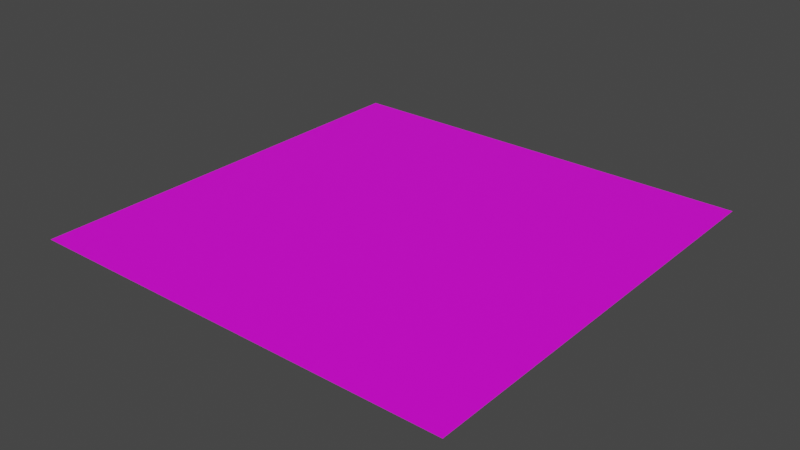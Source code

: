 # Source: grid.blend  (saved by Blender 3.6.13; exported with 4.5.12 LTS)
import bpy
from mathutils import Matrix  # noqa: F401  (used for matrix-valued properties, if any)

bpy.ops.wm.read_factory_settings(use_empty=True)
scene = bpy.context.scene
scene.name = 'Scene'

# ---- collections
col_collection = bpy.data.collections.new('Collection'); scene.collection.children.link(col_collection)

# ---- images (referenced by path relative to the original .blend; pixels are not part of the script)
import os
ASSET_DIR = os.environ.get("B2B_ASSET_DIR", "")  # directory of the original .blend (textures are referenced by path, not embedded)
HERE = os.path.dirname(os.path.abspath(__file__))  # packed textures are extracted next to this script under _unpacked/

def load_image(name, relpath, width, height, colorspace="sRGB"):
    """Load a texture the original file referenced (path relative to the .blend, or extracted next to this script)."""
    p = next((c for c in (os.path.join(HERE, relpath), os.path.join(ASSET_DIR, relpath)) if relpath and os.path.exists(c)), "")
    if p:
        img = bpy.data.images.load(p, check_existing=True)
        img.name = name
    else:  # same state as the original file: an image datablock whose file is absent (Cycles renders it pink)
        img = bpy.data.images.new(name, width, height)
        img.source = "FILE"
        img.filepath = "//" + (relpath or name)
    img.colorspace_settings.name = colorspace
    return img
img_grid_png = load_image('grid.png', 'grid.png', 1024, 1024, 'sRGB')

# ---- materials (node trees are filled in below, after node groups)
mat_grid_001 = bpy.data.materials.new('grid.001')
mat_grid_001.use_transparent_shadow = False
mat_grid_001.preview_render_type = 'FLAT'
mat_material_001 = bpy.data.materials.new('Material.001')
mat_material_001.use_transparent_shadow = False

# ---- material node trees
mat_grid_001.use_nodes = True; mat_grid_001.node_tree.nodes.clear()
_N = mat_grid_001.node_tree.nodes; _L = mat_grid_001.node_tree.links
n0 = _N.new('ShaderNodeBsdfPrincipled'); n0.name = 'Principled BSDF'; n0.location = (10, 300)
n0.distribution = 'GGX'
n0.subsurface_method = 'RANDOM_WALK_SKIN'
n0.inputs[3].default_value = 1.45
n0.inputs[27].default_value = (0.0, 0.0, 0.0, 1.0)
n0.inputs[28].default_value = 1.0
n1 = _N.new('ShaderNodeOutputMaterial'); n1.name = 'Material Output'; n1.location = (300, 300)
n2 = _N.new('ShaderNodeTexImage'); n2.name = 'Image Texture'; n2.location = (-280, 278)
n2.image = img_grid_png
_L.new(n0.outputs[0], n1.inputs[0])
_L.new(n2.outputs[0], n0.inputs[0])
n1.is_active_output = True
mat_material_001.use_nodes = True; mat_material_001.node_tree.nodes.clear()
_N = mat_material_001.node_tree.nodes; _L = mat_material_001.node_tree.links
n0 = _N.new('ShaderNodeBsdfPrincipled'); n0.name = 'Principled BSDF'; n0.location = (10, 300)
n0.distribution = 'GGX'
n0.subsurface_method = 'RANDOM_WALK_SKIN'
n0.inputs[3].default_value = 1.45
n0.inputs[27].default_value = (0.0, 0.0, 0.0, 1.0)
n0.inputs[28].default_value = 1.0
n1 = _N.new('ShaderNodeOutputMaterial'); n1.name = 'Material Output'; n1.location = (300, 300)
_L.new(n0.outputs[0], n1.inputs[0])
n1.is_active_output = True

# ---- world
world_world = bpy.data.worlds.new('World'); scene.world = world_world
world_world.use_nodes = True; world_world.node_tree.nodes.clear()
_N = world_world.node_tree.nodes; _L = world_world.node_tree.links
n0 = _N.new('ShaderNodeOutputWorld'); n0.name = 'World Output'; n0.location = (300, 300)
n1 = _N.new('ShaderNodeBackground'); n1.name = 'Background'; n1.location = (10, 300)
n1.inputs[0].default_value = (0.05088, 0.05088, 0.05088, 1.0)
_L.new(n1.outputs[0], n0.inputs[0])
n0.is_active_output = True
world_world.color = (0.05088, 0.05088, 0.05088)
world_world.use_sun_shadow = False
world_world.sun_shadow_jitter_overblur = 0.0

# ---- meshes
me_grid = bpy.data.meshes.new('Grid')
me_grid.from_pydata([(-0.996, -0.996, 0.0), (-0.7968, -0.996, 0.0), (-0.5976, -0.996, 0.0), (-0.3984, -0.996, 0.0), (-0.1992, -0.996, 0.0), (0.0, -0.996, 0.0), (0.1992, -0.996, 0.0), (0.3984, -0.996, 0.0), (0.5976, -0.996, 0.0), (0.7968, -0.996, 0.0), (0.996, -0.996, 0.0), (-0.996, -0.7968, 0.0), (-0.7968, -0.7968, 0.0), (-0.5976, -0.7968, 0.0), (-0.3984, -0.7968, 0.0), (-0.1992, -0.7968, 0.0), (0.0, -0.7968, 0.0), (0.1992, -0.7968, 0.0), (0.3984, -0.7968, 0.0), (0.5976, -0.7968, 0.0), (0.7968, -0.7968, 0.0), (0.996, -0.7968, 0.0), (-0.996, -0.5976, 0.0), (-0.7968, -0.5976, 0.0), (-0.5976, -0.5976, 0.0), (-0.3984, -0.5976, 0.0), (-0.1992, -0.5976, 0.0), (0.0, -0.5976, 0.0), (0.1992, -0.5976, 0.0), (0.3984, -0.5976, 0.0), (0.5976, -0.5976, 0.0), (0.7968, -0.5976, 0.0), (0.996, -0.5976, 0.0), (-0.996, -0.3984, 0.0), (-0.7968, -0.3984, 0.0), (-0.5976, -0.3984, 0.0), (-0.3984, -0.3984, 0.0), (-0.1992, -0.3984, 0.0), (0.0, -0.3984, 0.0), (0.1992, -0.3984, 0.0), (0.3984, -0.3984, 0.0), (0.5976, -0.3984, 0.0), (0.7968, -0.3984, 0.0), (0.996, -0.3984, 0.0), (-0.996, -0.1992, 0.0), (-0.7968, -0.1992, 0.0), (-0.5976, -0.1992, 0.0), (-0.3984, -0.1992, 0.0), (-0.1992, -0.1992, 0.0), (0.0, -0.1992, 0.0), (0.1992, -0.1992, 0.0), (0.3984, -0.1992, 0.0), (0.5976, -0.1992, 0.0), (0.7968, -0.1992, 0.0), (0.996, -0.1992, 0.0), (-0.996, 0.0, 0.0), (-0.7968, 0.0, 0.0), (-0.5976, 0.0, 0.0), (-0.3984, 0.0, 0.0), (-0.1992, 0.0, 0.0), (0.0, 0.0, 0.0), (0.1992, 0.0, 0.0), (0.3984, 0.0, 0.0), (0.5976, 0.0, 0.0), (0.7968, 0.0, 0.0), (0.996, 0.0, 0.0), (-0.996, 0.1992, 0.0), (-0.7968, 0.1992, 0.0), (-0.5976, 0.1992, 0.0), (-0.3984, 0.1992, 0.0), (-0.1992, 0.1992, 0.0), (0.0, 0.1992, 0.0), (0.1992, 0.1992, 0.0), (0.3984, 0.1992, 0.0), (0.5976, 0.1992, 0.0), (0.7968, 0.1992, 0.0), (0.996, 0.1992, 0.0), (-0.996, 0.3984, 0.0), (-0.7968, 0.3984, 0.0), (-0.5976, 0.3984, 0.0), (-0.3984, 0.3984, 0.0), (-0.1992, 0.3984, 0.0), (0.0, 0.3984, 0.0), (0.1992, 0.3984, 0.0), (0.3984, 0.3984, 0.0), (0.5976, 0.3984, 0.0), (0.7968, 0.3984, 0.0), (0.996, 0.3984, 0.0), (-0.996, 0.5976, 0.0), (-0.7968, 0.5976, 0.0), (-0.5976, 0.5976, 0.0), (-0.3984, 0.5976, 0.0), (-0.1992, 0.5976, 0.0), (0.0, 0.5976, 0.0), (0.1992, 0.5976, 0.0), (0.3984, 0.5976, 0.0), (0.5976, 0.5976, 0.0), (0.7968, 0.5976, 0.0), (0.996, 0.5976, 0.0), (-0.996, 0.7968, 0.0), (-0.7968, 0.7968, 0.0), (-0.5976, 0.7968, 0.0), (-0.3984, 0.7968, 0.0), (-0.1992, 0.7968, 0.0), (0.0, 0.7968, 0.0), (0.1992, 0.7968, 0.0), (0.3984, 0.7968, 0.0), (0.5976, 0.7968, 0.0), (0.7968, 0.7968, 0.0), (0.996, 0.7968, 0.0), (-0.996, 0.996, 0.0), (-0.7968, 0.996, 0.0), (-0.5976, 0.996, 0.0), (-0.3984, 0.996, 0.0), (-0.1992, 0.996, 0.0), (0.0, 0.996, 0.0), (0.1992, 0.996, 0.0), (0.3984, 0.996, 0.0), (0.5976, 0.996, 0.0), (0.7968, 0.996, 0.0), (0.996, 0.996, 0.0)], [], [(1, 11, 0), (2, 12, 1), (3, 13, 2), (4, 14, 3), (5, 15, 4), (6, 16, 5), (7, 17, 6), (8, 18, 7), (9, 19, 8), (10, 20, 9), (12, 22, 11), (13, 23, 12), (14, 24, 13), (15, 25, 14), (16, 26, 15), (17, 27, 16), (18, 28, 17), (19, 29, 18), (20, 30, 19), (21, 31, 20), (23, 33, 22), (24, 34, 23), (25, 35, 24), (26, 36, 25), (27, 37, 26), (28, 38, 27), (29, 39, 28), (30, 40, 29), (31, 41, 30), (32, 42, 31), (34, 44, 33), (35, 45, 34), (36, 46, 35), (37, 47, 36), (38, 48, 37), (39, 49, 38), (40, 50, 39), (41, 51, 40), (42, 52, 41), (43, 53, 42), (45, 55, 44), (46, 56, 45), (47, 57, 46), (48, 58, 47), (49, 59, 48), (50, 60, 49), (51, 61, 50), (52, 62, 51), (53, 63, 52), (54, 64, 53), (56, 66, 55), (57, 67, 56), (58, 68, 57), (59, 69, 58), (60, 70, 59), (61, 71, 60), (62, 72, 61), (63, 73, 62), (64, 74, 63), (65, 75, 64), (67, 77, 66), (68, 78, 67), (69, 79, 68), (70, 80, 69), (71, 81, 70), (72, 82, 71), (73, 83, 72), (74, 84, 73), (75, 85, 74), (76, 86, 75), (78, 88, 77), (79, 89, 78), (80, 90, 79), (81, 91, 80), (82, 92, 81), (83, 93, 82), (84, 94, 83), (85, 95, 84), (86, 96, 85), (87, 97, 86), (89, 99, 88), (90, 100, 89), (91, 101, 90), (92, 102, 91), (93, 103, 92), (94, 104, 93), (95, 105, 94), (96, 106, 95), (97, 107, 96), (98, 108, 97), (100, 110, 99), (101, 111, 100), (102, 112, 101), (103, 113, 102), (104, 114, 103), (105, 115, 104), (106, 116, 105), (107, 117, 106), (108, 118, 107), (109, 119, 108), (1, 12, 11), (2, 13, 12), (3, 14, 13), (4, 15, 14), (5, 16, 15), (6, 17, 16), (7, 18, 17), (8, 19, 18), (9, 20, 19), (10, 21, 20), (12, 23, 22), (13, 24, 23), (14, 25, 24), (15, 26, 25), (16, 27, 26), (17, 28, 27), (18, 29, 28), (19, 30, 29), (20, 31, 30), (21, 32, 31), (23, 34, 33), (24, 35, 34), (25, 36, 35), (26, 37, 36), (27, 38, 37), (28, 39, 38), (29, 40, 39), (30, 41, 40), (31, 42, 41), (32, 43, 42), (34, 45, 44), (35, 46, 45), (36, 47, 46), (37, 48, 47), (38, 49, 48), (39, 50, 49), (40, 51, 50), (41, 52, 51), (42, 53, 52), (43, 54, 53), (45, 56, 55), (46, 57, 56), (47, 58, 57), (48, 59, 58), (49, 60, 59), (50, 61, 60), (51, 62, 61), (52, 63, 62), (53, 64, 63), (54, 65, 64), (56, 67, 66), (57, 68, 67), (58, 69, 68), (59, 70, 69), (60, 71, 70), (61, 72, 71), (62, 73, 72), (63, 74, 73), (64, 75, 74), (65, 76, 75), (67, 78, 77), (68, 79, 78), (69, 80, 79), (70, 81, 80), (71, 82, 81), (72, 83, 82), (73, 84, 83), (74, 85, 84), (75, 86, 85), (76, 87, 86), (78, 89, 88), (79, 90, 89), (80, 91, 90), (81, 92, 91), (82, 93, 92), (83, 94, 93), (84, 95, 94), (85, 96, 95), (86, 97, 96), (87, 98, 97), (89, 100, 99), (90, 101, 100), (91, 102, 101), (92, 103, 102), (93, 104, 103), (94, 105, 104), (95, 106, 105), (96, 107, 106), (97, 108, 107), (98, 109, 108), (100, 111, 110), (101, 112, 111), (102, 113, 112), (103, 114, 113), (104, 115, 114), (105, 116, 115), (106, 117, 116), (107, 118, 117), (108, 119, 118), (109, 120, 119)])
_uv = me_grid.uv_layers.new(name='UVMap')
_uv.uv.foreach_set('vector', [0.1, 0.0, 0.0, 0.1, 0.0, 0.0, 0.2, 0.0, 0.1, 0.1, 0.1, 0.0, 0.3, 0.0, 0.2, 0.1, 0.2, 0.0, 0.4, 0.0, 0.3, 0.1, 0.3, 0.0, 0.5, 0.0, 0.4, 0.1, 0.4, 0.0, 0.6, 0.0, 0.5, 0.1, 0.5, 0.0, 0.7, 0.0, 0.6, 0.1, 0.6, 0.0, 0.8, 0.0, 0.7, 0.1, 0.7, 0.0, 0.9, 0.0, 0.8, 0.1, 0.8, 0.0, 1.0, 0.0, 0.9, 0.1, 0.9, 0.0, 0.1, 0.1, 0.0, 0.2, 0.0, 0.1, 0.2, 0.1, 0.1, 0.2, 0.1, 0.1, 0.3, 0.1, 0.2, 0.2, 0.2, 0.1, 0.4, 0.1, 0.3, 0.2, 0.3, 0.1, 0.5, 0.1, 0.4, 0.2, 0.4, 0.1, 0.6, 0.1, 0.5, 0.2, 0.5, 0.1, 0.7, 0.1, 0.6, 0.2, 0.6, 0.1, 0.8, 0.1, 0.7, 0.2, 0.7, 0.1, 0.9, 0.1, 0.8, 0.2, 0.8, 0.1, 1.0, 0.1, 0.9, 0.2, 0.9, 0.1, 0.1, 0.2, 0.0, 0.3, 0.0, 0.2, 0.2, 0.2, 0.1, 0.3, 0.1, 0.2, 0.3, 0.2, 0.2, 0.3, 0.2, 0.2, 0.4, 0.2, 0.3, 0.3, 0.3, 0.2, 0.5, 0.2, 0.4, 0.3, 0.4, 0.2, 0.6, 0.2, 0.5, 0.3, 0.5, 0.2, 0.7, 0.2, 0.6, 0.3, 0.6, 0.2, 0.8, 0.2, 0.7, 0.3, 0.7, 0.2, 0.9, 0.2, 0.8, 0.3, 0.8, 0.2, 1.0, 0.2, 0.9, 0.3, 0.9, 0.2, 0.1, 0.3, 0.0, 0.4, 0.0, 0.3, 0.2, 0.3, 0.1, 0.4, 0.1, 0.3, 0.3, 0.3, 0.2, 0.4, 0.2, 0.3, 0.4, 0.3, 0.3, 0.4, 0.3, 0.3, 0.5, 0.3, 0.4, 0.4, 0.4, 0.3, 0.6, 0.3, 0.5, 0.4, 0.5, 0.3, 0.7, 0.3, 0.6, 0.4, 0.6, 0.3, 0.8, 0.3, 0.7, 0.4, 0.7, 0.3, 0.9, 0.3, 0.8, 0.4, 0.8, 0.3, 1.0, 0.3, 0.9, 0.4, 0.9, 0.3, 0.1, 0.4, 0.0, 0.5, 0.0, 0.4, 0.2, 0.4, 0.1, 0.5, 0.1, 0.4, 0.3, 0.4, 0.2, 0.5, 0.2, 0.4, 0.4, 0.4, 0.3, 0.5, 0.3, 0.4, 0.5, 0.4, 0.4, 0.5, 0.4, 0.4, 0.6, 0.4, 0.5, 0.5, 0.5, 0.4, 0.7, 0.4, 0.6, 0.5, 0.6, 0.4, 0.8, 0.4, 0.7, 0.5, 0.7, 0.4, 0.9, 0.4, 0.8, 0.5, 0.8, 0.4, 1.0, 0.4, 0.9, 0.5, 0.9, 0.4, 0.1, 0.5, 0.0, 0.6, 0.0, 0.5, 0.2, 0.5, 0.1, 0.6, 0.1, 0.5, 0.3, 0.5, 0.2, 0.6, 0.2, 0.5, 0.4, 0.5, 0.3, 0.6, 0.3, 0.5, 0.5, 0.5, 0.4, 0.6, 0.4, 0.5, 0.6, 0.5, 0.5, 0.6, 0.5, 0.5, 0.7, 0.5, 0.6, 0.6, 0.6, 0.5, 0.8, 0.5, 0.7, 0.6, 0.7, 0.5, 0.9, 0.5, 0.8, 0.6, 0.8, 0.5, 1.0, 0.5, 0.9, 0.6, 0.9, 0.5, 0.1, 0.6, 0.0, 0.7, 0.0, 0.6, 0.2, 0.6, 0.1, 0.7, 0.1, 0.6, 0.3, 0.6, 0.2, 0.7, 0.2, 0.6, 0.4, 0.6, 0.3, 0.7, 0.3, 0.6, 0.5, 0.6, 0.4, 0.7, 0.4, 0.6, 0.6, 0.6, 0.5, 0.7, 0.5, 0.6, 0.7, 0.6, 0.6, 0.7, 0.6, 0.6, 0.8, 0.6, 0.7, 0.7, 0.7, 0.6, 0.9, 0.6, 0.8, 0.7, 0.8, 0.6, 1.0, 0.6, 0.9, 0.7, 0.9, 0.6, 0.1, 0.7, 0.0, 0.8, 0.0, 0.7, 0.2, 0.7, 0.1, 0.8, 0.1, 0.7, 0.3, 0.7, 0.2, 0.8, 0.2, 0.7, 0.4, 0.7, 0.3, 0.8, 0.3, 0.7, 0.5, 0.7, 0.4, 0.8, 0.4, 0.7, 0.6, 0.7, 0.5, 0.8, 0.5, 0.7, 0.7, 0.7, 0.6, 0.8, 0.6, 0.7, 0.8, 0.7, 0.7, 0.8, 0.7, 0.7, 0.9, 0.7, 0.8, 0.8, 0.8, 0.7, 1.0, 0.7, 0.9, 0.8, 0.9, 0.7, 0.1, 0.8, 0.0, 0.9, 0.0, 0.8, 0.2, 0.8, 0.1, 0.9, 0.1, 0.8, 0.3, 0.8, 0.2, 0.9, 0.2, 0.8, 0.4, 0.8, 0.3, 0.9, 0.3, 0.8, 0.5, 0.8, 0.4, 0.9, 0.4, 0.8, 0.6, 0.8, 0.5, 0.9, 0.5, 0.8, 0.7, 0.8, 0.6, 0.9, 0.6, 0.8, 0.8, 0.8, 0.7, 0.9, 0.7, 0.8, 0.9, 0.8, 0.8, 0.9, 0.8, 0.8, 1.0, 0.8, 0.9, 0.9, 0.9, 0.8, 0.1, 0.9, 0.0, 1.0, 0.0, 0.9, 0.2, 0.9, 0.1, 1.0, 0.1, 0.9, 0.3, 0.9, 0.2, 1.0, 0.2, 0.9, 0.4, 0.9, 0.3, 1.0, 0.3, 0.9, 0.5, 0.9, 0.4, 1.0, 0.4, 0.9, 0.6, 0.9, 0.5, 1.0, 0.5, 0.9, 0.7, 0.9, 0.6, 1.0, 0.6, 0.9, 0.8, 0.9, 0.7, 1.0, 0.7, 0.9, 0.9, 0.9, 0.8, 1.0, 0.8, 0.9, 1.0, 0.9, 0.9, 1.0, 0.9, 0.9, 0.1, 0.0, 0.1, 0.1, 0.0, 0.1, 0.2, 0.0, 0.2, 0.1, 0.1, 0.1, 0.3, 0.0, 0.3, 0.1, 0.2, 0.1, 0.4, 0.0, 0.4, 0.1, 0.3, 0.1, 0.5, 0.0, 0.5, 0.1, 0.4, 0.1, 0.6, 0.0, 0.6, 0.1, 0.5, 0.1, 0.7, 0.0, 0.7, 0.1, 0.6, 0.1, 0.8, 0.0, 0.8, 0.1, 0.7, 0.1, 0.9, 0.0, 0.9, 0.1, 0.8, 0.1, 1.0, 0.0, 1.0, 0.1, 0.9, 0.1, 0.1, 0.1, 0.1, 0.2, 0.0, 0.2, 0.2, 0.1, 0.2, 0.2, 0.1, 0.2, 0.3, 0.1, 0.3, 0.2, 0.2, 0.2, 0.4, 0.1, 0.4, 0.2, 0.3, 0.2, 0.5, 0.1, 0.5, 0.2, 0.4, 0.2, 0.6, 0.1, 0.6, 0.2, 0.5, 0.2, 0.7, 0.1, 0.7, 0.2, 0.6, 0.2, 0.8, 0.1, 0.8, 0.2, 0.7, 0.2, 0.9, 0.1, 0.9, 0.2, 0.8, 0.2, 1.0, 0.1, 1.0, 0.2, 0.9, 0.2, 0.1, 0.2, 0.1, 0.3, 0.0, 0.3, 0.2, 0.2, 0.2, 0.3, 0.1, 0.3, 0.3, 0.2, 0.3, 0.3, 0.2, 0.3, 0.4, 0.2, 0.4, 0.3, 0.3, 0.3, 0.5, 0.2, 0.5, 0.3, 0.4, 0.3, 0.6, 0.2, 0.6, 0.3, 0.5, 0.3, 0.7, 0.2, 0.7, 0.3, 0.6, 0.3, 0.8, 0.2, 0.8, 0.3, 0.7, 0.3, 0.9, 0.2, 0.9, 0.3, 0.8, 0.3, 1.0, 0.2, 1.0, 0.3, 0.9, 0.3, 0.1, 0.3, 0.1, 0.4, 0.0, 0.4, 0.2, 0.3, 0.2, 0.4, 0.1, 0.4, 0.3, 0.3, 0.3, 0.4, 0.2, 0.4, 0.4, 0.3, 0.4, 0.4, 0.3, 0.4, 0.5, 0.3, 0.5, 0.4, 0.4, 0.4, 0.6, 0.3, 0.6, 0.4, 0.5, 0.4, 0.7, 0.3, 0.7, 0.4, 0.6, 0.4, 0.8, 0.3, 0.8, 0.4, 0.7, 0.4, 0.9, 0.3, 0.9, 0.4, 0.8, 0.4, 1.0, 0.3, 1.0, 0.4, 0.9, 0.4, 0.1, 0.4, 0.1, 0.5, 0.0, 0.5, 0.2, 0.4, 0.2, 0.5, 0.1, 0.5, 0.3, 0.4, 0.3, 0.5, 0.2, 0.5, 0.4, 0.4, 0.4, 0.5, 0.3, 0.5, 0.5, 0.4, 0.5, 0.5, 0.4, 0.5, 0.6, 0.4, 0.6, 0.5, 0.5, 0.5, 0.7, 0.4, 0.7, 0.5, 0.6, 0.5, 0.8, 0.4, 0.8, 0.5, 0.7, 0.5, 0.9, 0.4, 0.9, 0.5, 0.8, 0.5, 1.0, 0.4, 1.0, 0.5, 0.9, 0.5, 0.1, 0.5, 0.1, 0.6, 0.0, 0.6, 0.2, 0.5, 0.2, 0.6, 0.1, 0.6, 0.3, 0.5, 0.3, 0.6, 0.2, 0.6, 0.4, 0.5, 0.4, 0.6, 0.3, 0.6, 0.5, 0.5, 0.5, 0.6, 0.4, 0.6, 0.6, 0.5, 0.6, 0.6, 0.5, 0.6, 0.7, 0.5, 0.7, 0.6, 0.6, 0.6, 0.8, 0.5, 0.8, 0.6, 0.7, 0.6, 0.9, 0.5, 0.9, 0.6, 0.8, 0.6, 1.0, 0.5, 1.0, 0.6, 0.9, 0.6, 0.1, 0.6, 0.1, 0.7, 0.0, 0.7, 0.2, 0.6, 0.2, 0.7, 0.1, 0.7, 0.3, 0.6, 0.3, 0.7, 0.2, 0.7, 0.4, 0.6, 0.4, 0.7, 0.3, 0.7, 0.5, 0.6, 0.5, 0.7, 0.4, 0.7, 0.6, 0.6, 0.6, 0.7, 0.5, 0.7, 0.7, 0.6, 0.7, 0.7, 0.6, 0.7, 0.8, 0.6, 0.8, 0.7, 0.7, 0.7, 0.9, 0.6, 0.9, 0.7, 0.8, 0.7, 1.0, 0.6, 1.0, 0.7, 0.9, 0.7, 0.1, 0.7, 0.1, 0.8, 0.0, 0.8, 0.2, 0.7, 0.2, 0.8, 0.1, 0.8, 0.3, 0.7, 0.3, 0.8, 0.2, 0.8, 0.4, 0.7, 0.4, 0.8, 0.3, 0.8, 0.5, 0.7, 0.5, 0.8, 0.4, 0.8, 0.6, 0.7, 0.6, 0.8, 0.5, 0.8, 0.7, 0.7, 0.7, 0.8, 0.6, 0.8, 0.8, 0.7, 0.8, 0.8, 0.7, 0.8, 0.9, 0.7, 0.9, 0.8, 0.8, 0.8, 1.0, 0.7, 1.0, 0.8, 0.9, 0.8, 0.1, 0.8, 0.1, 0.9, 0.0, 0.9, 0.2, 0.8, 0.2, 0.9, 0.1, 0.9, 0.3, 0.8, 0.3, 0.9, 0.2, 0.9, 0.4, 0.8, 0.4, 0.9, 0.3, 0.9, 0.5, 0.8, 0.5, 0.9, 0.4, 0.9, 0.6, 0.8, 0.6, 0.9, 0.5, 0.9, 0.7, 0.8, 0.7, 0.9, 0.6, 0.9, 0.8, 0.8, 0.8, 0.9, 0.7, 0.9, 0.9, 0.8, 0.9, 0.9, 0.8, 0.9, 1.0, 0.8, 1.0, 0.9, 0.9, 0.9, 0.1, 0.9, 0.1, 1.0, 0.0, 1.0, 0.2, 0.9, 0.2, 1.0, 0.1, 1.0, 0.3, 0.9, 0.3, 1.0, 0.2, 1.0, 0.4, 0.9, 0.4, 1.0, 0.3, 1.0, 0.5, 0.9, 0.5, 1.0, 0.4, 1.0, 0.6, 0.9, 0.6, 1.0, 0.5, 1.0, 0.7, 0.9, 0.7, 1.0, 0.6, 1.0, 0.8, 0.9, 0.8, 1.0, 0.7, 1.0, 0.9, 0.9, 0.9, 1.0, 0.8, 1.0, 1.0, 0.9, 1.0, 1.0, 0.9, 1.0])
me_grid.materials.append(mat_grid_001)
me_grid.materials.append(mat_material_001)
me_grid.update()

# ---- objects
ob_grid = bpy.data.objects.new('Grid', me_grid)

# ---- transforms, parenting, visibility, modifiers, constraints
ob_grid.location = (0.0, 0.0, 0.0)

# ---- collection membership
col_collection.objects.link(ob_grid)

# ---- scene / render settings (as saved in the file)
scene.frame_start = 1; scene.frame_end = 250; scene.frame_set(1)
scene.render.engine = 'BLENDER_EEVEE_NEXT'
scene.cycles.sampling_pattern = 'TABULATED_SOBOL'
scene.view_settings.view_transform = 'Filmic'
bpy.context.view_layer.update()

# ---- added for rendering (the .blend has no active camera and no usable light): camera, sun
cam_auto = bpy.data.cameras.new('AutoCamera')
cam_auto.lens = 50.0
cam_auto.sensor_width = 36.0
cam_auto.clip_end = 1000.0
ob_auto_camera = bpy.data.objects.new('AutoCamera', cam_auto)
scene.collection.objects.link(ob_auto_camera)
ob_auto_camera.location = (2.60652, -3.12782, 2.08521)
ob_auto_camera.rotation_euler = (1.09748, -7.21219e-08, 0.694738)
scene.camera = ob_auto_camera
light_auto_sun = bpy.data.lights.new('AutoSun', 'SUN')
light_auto_sun.energy = 3.0
light_auto_sun.angle = 0.0523599
ob_auto_sun = bpy.data.objects.new('AutoSun', light_auto_sun)
scene.collection.objects.link(ob_auto_sun)
ob_auto_sun.rotation_euler = (0.872665, 0.174533, 0.523599)
bpy.context.view_layer.update()
